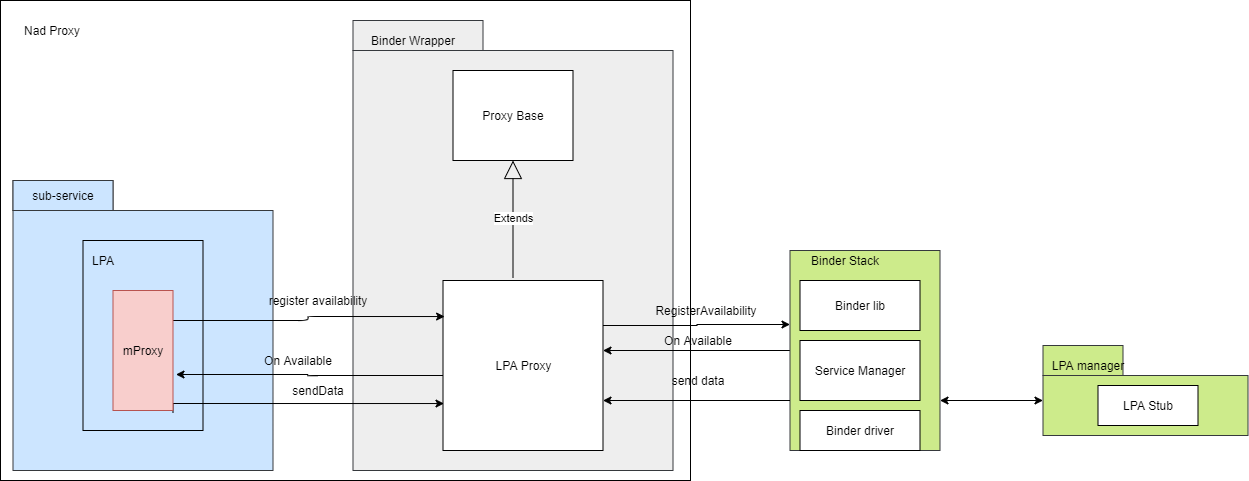

The diagram above was exported from draw.io. Its source (the exported page's mxGraphModel, read from the mxfile embedded in the PNG):
<mxGraphModel dx="2912" dy="1182" grid="1" gridSize="10" guides="1" tooltips="1" connect="1" arrows="1" fold="1" page="1" pageScale="1" pageWidth="850" pageHeight="1100" math="0" shadow="0">
  <root>
    <mxCell id="wM_wVTjjEBxpIm4b-hXF-0" />
    <mxCell id="wM_wVTjjEBxpIm4b-hXF-1" parent="wM_wVTjjEBxpIm4b-hXF-0" />
    <mxCell id="fKTQMTHTP26UVxWYUOrU-1" style="edgeStyle=orthogonalEdgeStyle;rounded=0;orthogonalLoop=1;jettySize=auto;html=1;exitX=1;exitY=0.5;exitDx=0;exitDy=0;entryX=0;entryY=0.5;entryDx=0;entryDy=0;startArrow=none;startFill=0;endArrow=classic;endFill=1;endSize=6;strokeWidth=1;" parent="wM_wVTjjEBxpIm4b-hXF-1" target="5dnf-2oG2Z2tH0zNxbPC-0" edge="1">
      <mxGeometry relative="1" as="geometry">
        <Array as="points">
          <mxPoint x="-50" y="1400" />
        </Array>
        <mxPoint x="-50" y="1405" as="sourcePoint" />
      </mxGeometry>
    </mxCell>
    <mxCell id="fKTQMTHTP26UVxWYUOrU-0" style="edgeStyle=orthogonalEdgeStyle;rounded=1;orthogonalLoop=1;jettySize=auto;html=1;exitX=1;exitY=0.5;exitDx=0;exitDy=0;entryX=0;entryY=0.5;entryDx=0;entryDy=0;startArrow=none;startFill=0;endSize=17;endArrow=block;endFill=0;" parent="wM_wVTjjEBxpIm4b-hXF-1" target="qwkIJQwOOTJGK7K0XNN6-0" edge="1">
      <mxGeometry relative="1" as="geometry">
        <mxPoint x="310" y="1400" as="sourcePoint" />
        <mxPoint x="447.5" y="1330" as="targetPoint" />
      </mxGeometry>
    </mxCell>
    <mxCell id="9V-MtvproCypyysdiYKL-6" value="" style="rounded=0;whiteSpace=wrap;html=1;fillColor=none;" vertex="1" parent="wM_wVTjjEBxpIm4b-hXF-1">
      <mxGeometry x="-450" y="790" width="690" height="480" as="geometry" />
    </mxCell>
    <mxCell id="9V-MtvproCypyysdiYKL-7" value="" style="shape=folder;fontStyle=1;tabWidth=130;tabHeight=30;tabPosition=left;html=1;boundedLbl=1;fillColor=#eeeeee;strokeColor=#36393d;" vertex="1" parent="wM_wVTjjEBxpIm4b-hXF-1">
      <mxGeometry x="-97.5" y="810" width="320" height="450" as="geometry" />
    </mxCell>
    <mxCell id="9V-MtvproCypyysdiYKL-8" value="Binder Wrapper" style="text;html=1;strokeColor=none;fillColor=none;align=center;verticalAlign=middle;whiteSpace=wrap;rounded=0;" vertex="1" parent="wM_wVTjjEBxpIm4b-hXF-1">
      <mxGeometry x="-87.5" y="820" width="100" height="20" as="geometry" />
    </mxCell>
    <mxCell id="9V-MtvproCypyysdiYKL-9" style="edgeStyle=orthogonalEdgeStyle;rounded=1;orthogonalLoop=1;jettySize=auto;html=1;exitX=1;exitY=0.5;exitDx=0;exitDy=0;startArrow=classic;startFill=1;endArrow=none;endFill=0;" edge="1" parent="wM_wVTjjEBxpIm4b-hXF-1">
      <mxGeometry relative="1" as="geometry">
        <mxPoint x="342.5" y="1140" as="targetPoint" />
        <mxPoint x="152.5" y="1140" as="sourcePoint" />
      </mxGeometry>
    </mxCell>
    <mxCell id="9V-MtvproCypyysdiYKL-10" style="edgeStyle=orthogonalEdgeStyle;rounded=0;orthogonalLoop=1;jettySize=auto;html=1;exitX=1;exitY=0.5;exitDx=0;exitDy=0;entryX=-0.02;entryY=0.47;entryDx=0;entryDy=0;entryPerimeter=0;startArrow=none;startFill=0;endArrow=classic;endFill=1;endSize=6;strokeWidth=1;" edge="1" parent="wM_wVTjjEBxpIm4b-hXF-1">
      <mxGeometry relative="1" as="geometry">
        <mxPoint x="152.5" y="1115" as="sourcePoint" />
        <mxPoint x="339.5" y="1114" as="targetPoint" />
        <Array as="points">
          <mxPoint x="246.5" y="1115" />
          <mxPoint x="246.5" y="1114" />
        </Array>
      </mxGeometry>
    </mxCell>
    <mxCell id="9V-MtvproCypyysdiYKL-11" value="Proxy Base" style="rounded=0;whiteSpace=wrap;html=1;" vertex="1" parent="wM_wVTjjEBxpIm4b-hXF-1">
      <mxGeometry x="2.5" y="860" width="120" height="90" as="geometry" />
    </mxCell>
    <mxCell id="9V-MtvproCypyysdiYKL-12" style="edgeStyle=orthogonalEdgeStyle;rounded=1;orthogonalLoop=1;jettySize=auto;html=1;exitX=1;exitY=0.75;exitDx=0;exitDy=0;startArrow=classic;startFill=1;endArrow=classic;endFill=1;" edge="1" source="9V-MtvproCypyysdiYKL-13" parent="wM_wVTjjEBxpIm4b-hXF-1">
      <mxGeometry relative="1" as="geometry">
        <mxPoint x="592.5" y="1190" as="targetPoint" />
      </mxGeometry>
    </mxCell>
    <mxCell id="9V-MtvproCypyysdiYKL-13" value="" style="rounded=0;whiteSpace=wrap;html=1;fillColor=#cdeb8b;strokeColor=#36393d;" vertex="1" parent="wM_wVTjjEBxpIm4b-hXF-1">
      <mxGeometry x="339.5" y="1040" width="150" height="200" as="geometry" />
    </mxCell>
    <mxCell id="9V-MtvproCypyysdiYKL-14" value="Binder lib" style="rounded=0;whiteSpace=wrap;html=1;" vertex="1" parent="wM_wVTjjEBxpIm4b-hXF-1">
      <mxGeometry x="349.5" y="1070" width="120" height="50" as="geometry" />
    </mxCell>
    <mxCell id="9V-MtvproCypyysdiYKL-15" value="Binder driver" style="rounded=0;whiteSpace=wrap;html=1;" vertex="1" parent="wM_wVTjjEBxpIm4b-hXF-1">
      <mxGeometry x="349.5" y="1200" width="120" height="40" as="geometry" />
    </mxCell>
    <mxCell id="9V-MtvproCypyysdiYKL-16" value="LPA Proxy" style="html=1;dropTarget=0;" vertex="1" parent="wM_wVTjjEBxpIm4b-hXF-1">
      <mxGeometry x="-7.5" y="1070" width="160" height="170" as="geometry" />
    </mxCell>
    <mxCell id="9V-MtvproCypyysdiYKL-17" value="" style="shape=folder;fontStyle=1;tabWidth=100;tabHeight=30;tabPosition=left;html=1;boundedLbl=1;strokeColor=#36393d;fillColor=#cce5ff;" vertex="1" parent="wM_wVTjjEBxpIm4b-hXF-1">
      <mxGeometry x="-437.5" y="970" width="260" height="290" as="geometry" />
    </mxCell>
    <mxCell id="9V-MtvproCypyysdiYKL-18" value="" style="rounded=0;whiteSpace=wrap;html=1;fillColor=none;" vertex="1" parent="wM_wVTjjEBxpIm4b-hXF-1">
      <mxGeometry x="-367.5" y="1030" width="120" height="190" as="geometry" />
    </mxCell>
    <mxCell id="9V-MtvproCypyysdiYKL-19" value="register availability" style="text;html=1;strokeColor=none;fillColor=none;align=center;verticalAlign=middle;whiteSpace=wrap;rounded=0;" vertex="1" parent="wM_wVTjjEBxpIm4b-hXF-1">
      <mxGeometry x="-217.5" y="1080" width="170" height="20" as="geometry" />
    </mxCell>
    <mxCell id="9V-MtvproCypyysdiYKL-20" value="sub-service" style="text;html=1;strokeColor=#36393d;fillColor=#cce5ff;align=center;verticalAlign=middle;whiteSpace=wrap;rounded=0;" vertex="1" parent="wM_wVTjjEBxpIm4b-hXF-1">
      <mxGeometry x="-437.47" y="970" width="99.97" height="30" as="geometry" />
    </mxCell>
    <mxCell id="9V-MtvproCypyysdiYKL-21" value="Binder Stack" style="text;html=1;strokeColor=none;fillColor=none;align=center;verticalAlign=middle;whiteSpace=wrap;rounded=0;" vertex="1" parent="wM_wVTjjEBxpIm4b-hXF-1">
      <mxGeometry x="349.5" y="1040" width="90" height="20" as="geometry" />
    </mxCell>
    <mxCell id="9V-MtvproCypyysdiYKL-22" value="" style="shape=folder;fontStyle=1;tabWidth=80;tabHeight=30;tabPosition=left;html=1;boundedLbl=1;fillColor=#cdeb8b;strokeColor=#36393d;" vertex="1" parent="wM_wVTjjEBxpIm4b-hXF-1">
      <mxGeometry x="592.5" y="1135" width="205" height="90" as="geometry" />
    </mxCell>
    <mxCell id="9V-MtvproCypyysdiYKL-23" value="LPA manager" style="text;html=1;strokeColor=none;fillColor=none;align=center;verticalAlign=middle;whiteSpace=wrap;rounded=0;" vertex="1" parent="wM_wVTjjEBxpIm4b-hXF-1">
      <mxGeometry x="592.5" y="1145" width="90" height="20" as="geometry" />
    </mxCell>
    <mxCell id="9V-MtvproCypyysdiYKL-24" value="LPA Stub" style="rounded=0;whiteSpace=wrap;html=1;" vertex="1" parent="wM_wVTjjEBxpIm4b-hXF-1">
      <mxGeometry x="647.5" y="1175" width="100" height="40" as="geometry" />
    </mxCell>
    <mxCell id="9V-MtvproCypyysdiYKL-25" value="RegisterAvailability" style="text;html=1;strokeColor=none;fillColor=none;align=center;verticalAlign=middle;whiteSpace=wrap;rounded=0;" vertex="1" parent="wM_wVTjjEBxpIm4b-hXF-1">
      <mxGeometry x="185.54999999999995" y="1090" width="140" height="20" as="geometry" />
    </mxCell>
    <mxCell id="9V-MtvproCypyysdiYKL-26" value="LPA" style="text;html=1;strokeColor=none;fillColor=none;align=center;verticalAlign=middle;whiteSpace=wrap;rounded=0;" vertex="1" parent="wM_wVTjjEBxpIm4b-hXF-1">
      <mxGeometry x="-377.5" y="1040" width="60" height="20" as="geometry" />
    </mxCell>
    <mxCell id="9V-MtvproCypyysdiYKL-27" style="edgeStyle=orthogonalEdgeStyle;rounded=0;orthogonalLoop=1;jettySize=auto;html=1;exitX=1;exitY=0.75;exitDx=0;exitDy=0;entryX=0.01;entryY=0.663;entryDx=0;entryDy=0;entryPerimeter=0;startArrow=none;startFill=0;" edge="1" parent="wM_wVTjjEBxpIm4b-hXF-1">
      <mxGeometry relative="1" as="geometry">
        <mxPoint x="-277.5" y="1202.5" as="sourcePoint" />
        <mxPoint x="-6.5" y="1193.04" as="targetPoint" />
        <Array as="points">
          <mxPoint x="-277.5" y="1193" />
        </Array>
      </mxGeometry>
    </mxCell>
    <mxCell id="9V-MtvproCypyysdiYKL-28" style="edgeStyle=orthogonalEdgeStyle;rounded=1;orthogonalLoop=1;jettySize=auto;html=1;exitX=1;exitY=0.25;exitDx=0;exitDy=0;entryX=0.01;entryY=0.212;entryDx=0;entryDy=0;entryPerimeter=0;" edge="1" source="9V-MtvproCypyysdiYKL-29" target="9V-MtvproCypyysdiYKL-16" parent="wM_wVTjjEBxpIm4b-hXF-1">
      <mxGeometry relative="1" as="geometry" />
    </mxCell>
    <mxCell id="9V-MtvproCypyysdiYKL-29" value="mProxy" style="rounded=0;whiteSpace=wrap;html=1;fillColor=#f8cecc;strokeColor=#b85450;" vertex="1" parent="wM_wVTjjEBxpIm4b-hXF-1">
      <mxGeometry x="-337.5" y="1080" width="60" height="120" as="geometry" />
    </mxCell>
    <mxCell id="9V-MtvproCypyysdiYKL-30" value="On Available" style="text;html=1;strokeColor=none;fillColor=none;align=center;verticalAlign=middle;whiteSpace=wrap;rounded=0;" vertex="1" parent="wM_wVTjjEBxpIm4b-hXF-1">
      <mxGeometry x="192.5" y="1120" width="110" height="20" as="geometry" />
    </mxCell>
    <mxCell id="9V-MtvproCypyysdiYKL-31" value="sendData" style="text;html=1;strokeColor=none;fillColor=none;align=center;verticalAlign=middle;whiteSpace=wrap;rounded=0;" vertex="1" parent="wM_wVTjjEBxpIm4b-hXF-1">
      <mxGeometry x="-177.5" y="1170" width="90" height="20" as="geometry" />
    </mxCell>
    <mxCell id="9V-MtvproCypyysdiYKL-32" value="Service Manager" style="rounded=0;whiteSpace=wrap;html=1;" vertex="1" parent="wM_wVTjjEBxpIm4b-hXF-1">
      <mxGeometry x="349.5" y="1130" width="120" height="60" as="geometry" />
    </mxCell>
    <mxCell id="9V-MtvproCypyysdiYKL-33" style="edgeStyle=orthogonalEdgeStyle;rounded=1;orthogonalLoop=1;jettySize=auto;html=1;exitX=1;exitY=0.5;exitDx=0;exitDy=0;startArrow=classic;startFill=1;endArrow=none;endFill=0;" edge="1" parent="wM_wVTjjEBxpIm4b-hXF-1">
      <mxGeometry relative="1" as="geometry">
        <mxPoint x="339.5" y="1190" as="targetPoint" />
        <mxPoint x="152.5" y="1190" as="sourcePoint" />
      </mxGeometry>
    </mxCell>
    <mxCell id="9V-MtvproCypyysdiYKL-34" value="send data" style="text;html=1;strokeColor=none;fillColor=none;align=center;verticalAlign=middle;whiteSpace=wrap;rounded=0;" vertex="1" parent="wM_wVTjjEBxpIm4b-hXF-1">
      <mxGeometry x="192.5" y="1160" width="110" height="20" as="geometry" />
    </mxCell>
    <mxCell id="9V-MtvproCypyysdiYKL-35" value="On Available" style="text;html=1;strokeColor=none;fillColor=none;align=center;verticalAlign=middle;whiteSpace=wrap;rounded=0;" vertex="1" parent="wM_wVTjjEBxpIm4b-hXF-1">
      <mxGeometry x="-207.5" y="1140" width="110" height="20" as="geometry" />
    </mxCell>
    <mxCell id="9V-MtvproCypyysdiYKL-36" style="edgeStyle=orthogonalEdgeStyle;rounded=1;orthogonalLoop=1;jettySize=auto;html=1;entryX=1.05;entryY=0.7;entryDx=0;entryDy=0;entryPerimeter=0;startArrow=none;startFill=0;endArrow=classic;endFill=1;" edge="1" target="9V-MtvproCypyysdiYKL-29" parent="wM_wVTjjEBxpIm4b-hXF-1">
      <mxGeometry relative="1" as="geometry">
        <mxPoint x="-7.5" y="1165" as="sourcePoint" />
        <mxPoint x="-267.5" y="1165" as="targetPoint" />
      </mxGeometry>
    </mxCell>
    <mxCell id="9V-MtvproCypyysdiYKL-37" value="Extends" style="endArrow=block;endSize=16;endFill=0;html=1;entryX=0.5;entryY=1;entryDx=0;entryDy=0;" edge="1" target="9V-MtvproCypyysdiYKL-11" parent="wM_wVTjjEBxpIm4b-hXF-1">
      <mxGeometry width="160" relative="1" as="geometry">
        <mxPoint x="62.5" y="1067" as="sourcePoint" />
        <mxPoint x="242.5" y="1340" as="targetPoint" />
      </mxGeometry>
    </mxCell>
    <mxCell id="9V-MtvproCypyysdiYKL-38" value="Nad Proxy" style="text;html=1;strokeColor=none;fillColor=none;align=center;verticalAlign=middle;whiteSpace=wrap;rounded=0;" vertex="1" parent="wM_wVTjjEBxpIm4b-hXF-1">
      <mxGeometry x="-437.5" y="810" width="77.5" height="20" as="geometry" />
    </mxCell>
  </root>
</mxGraphModel>